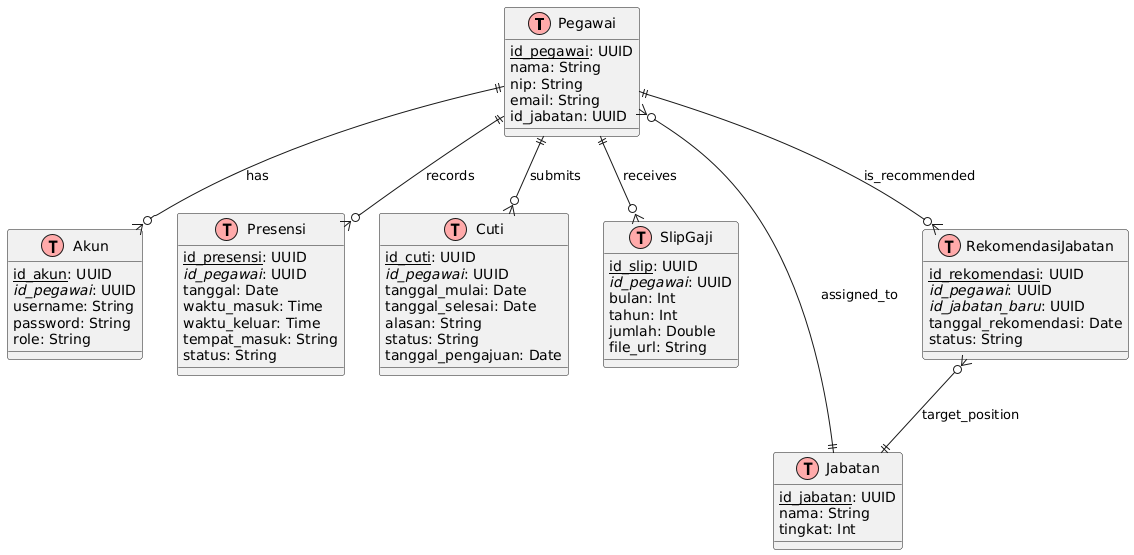

The diagram above was rendered by PlantUML. Its source (embedded in the PNG):
@startuml
!define table(x) class x << (T,#FFAAAA) >>
!define primaryKey(x) <u>x</u>
!define foreignKey(x) <i>x</i>

' ========== Tables ==========
table(Pegawai) {
  primaryKey(id_pegawai): UUID
  nama: String
  nip: String
  email: String
  id_jabatan: UUID
}

table(Akun) {
  primaryKey(id_akun): UUID
  foreignKey(id_pegawai): UUID
  username: String
  password: String
  role: String
}

table(Presensi) {
  primaryKey(id_presensi): UUID
  foreignKey(id_pegawai): UUID
  tanggal: Date
  waktu_masuk: Time
  waktu_keluar: Time
  tempat_masuk: String
  status: String
}

table(Cuti) {
  primaryKey(id_cuti): UUID
  foreignKey(id_pegawai): UUID
  tanggal_mulai: Date
  tanggal_selesai: Date
  alasan: String
  status: String
  tanggal_pengajuan: Date
}

table(SlipGaji) {
  primaryKey(id_slip): UUID
  foreignKey(id_pegawai): UUID
  bulan: Int
  tahun: Int
  jumlah: Double
  file_url: String
}

table(Jabatan) {
  primaryKey(id_jabatan): UUID
  nama: String
  tingkat: Int
}

table(RekomendasiJabatan) {
  primaryKey(id_rekomendasi): UUID
  foreignKey(id_pegawai): UUID
  foreignKey(id_jabatan_baru): UUID
  tanggal_rekomendasi: Date
  status: String
}

' ========== Relationships ==========
Pegawai ||--o{ Akun : has
Pegawai ||--o{ Presensi : records
Pegawai ||--o{ Cuti : submits
Pegawai ||--o{ SlipGaji : receives
Pegawai }o--|| Jabatan : assigned_to
Pegawai ||--o{ RekomendasiJabatan : is_recommended
RekomendasiJabatan }o--|| Jabatan : target_position
@enduml